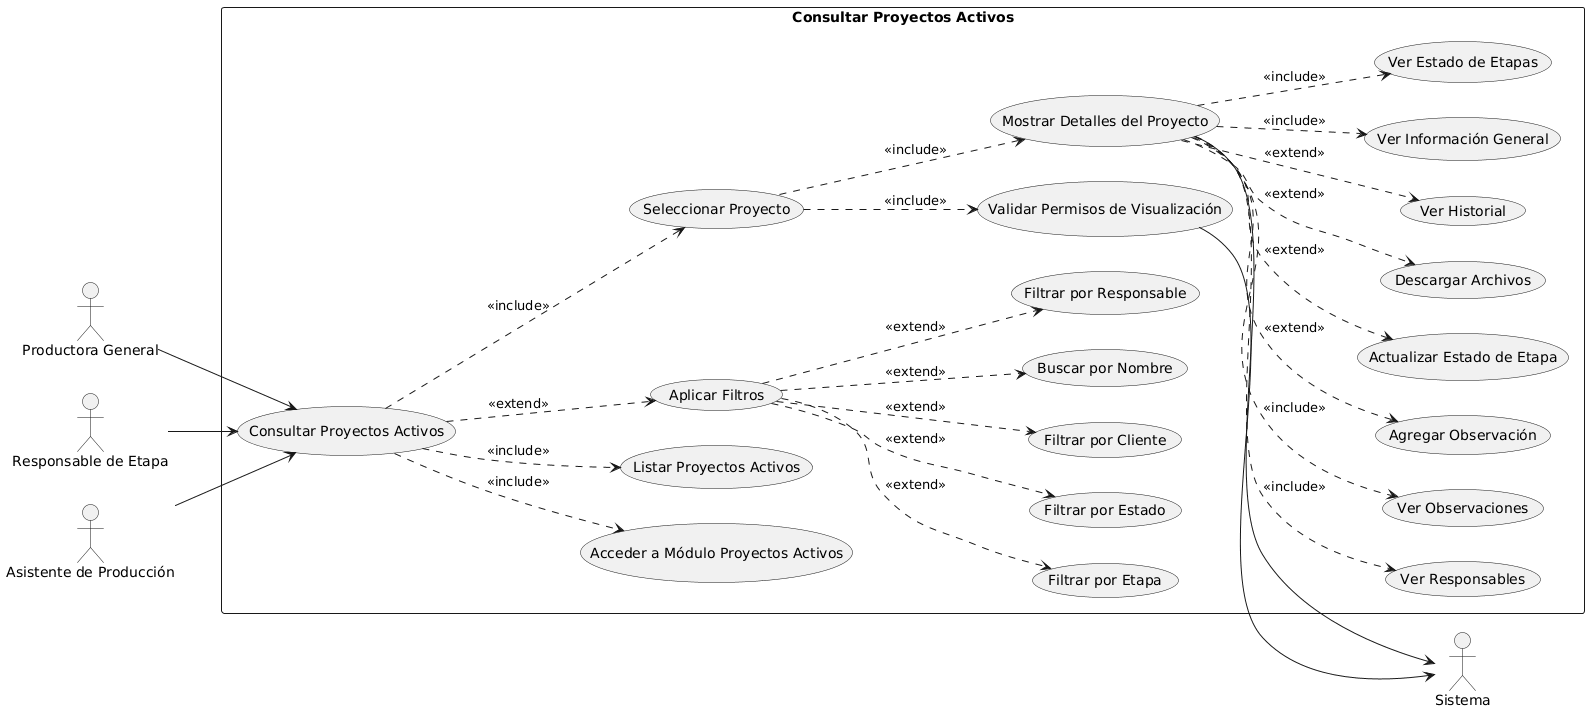

The diagram above was rendered by PlantUML. Its source (embedded in the PNG):
@startuml
left to right direction

actor "Productora General" as PG
actor "Responsable de Etapa" as RE
actor "Asistente de Producción" as AP
actor "Sistema" as SYS

rectangle "Consultar Proyectos Activos" {
  
    usecase "Consultar Proyectos Activos" as UC1
    usecase "Acceder a Módulo Proyectos Activos" as UC1a
    usecase "Listar Proyectos Activos" as UC1b
    
    usecase "Aplicar Filtros" as UC2
    usecase "Filtrar por Responsable" as UC2a
    usecase "Filtrar por Etapa" as UC2b
    usecase "Filtrar por Estado" as UC2c
    usecase "Filtrar por Cliente" as UC2d
    usecase "Buscar por Nombre" as UC2e
    
    usecase "Seleccionar Proyecto" as UC3
    
    usecase "Validar Permisos de Visualización" as UC4
    
    usecase "Mostrar Detalles del Proyecto" as UC5
    usecase "Ver Información General" as UC5a
    usecase "Ver Estado de Etapas" as UC5b
    usecase "Ver Responsables" as UC5c
    usecase "Ver Observaciones" as UC5e
    
    usecase "Agregar Observación" as UC6
    usecase "Actualizar Estado de Etapa" as UC7
    usecase "Descargar Archivos" as UC8
    usecase "Ver Historial" as UC9
}

PG --> UC1
RE --> UC1
AP --> UC1

UC1 ..> UC1a : <<include>>
UC1 ..> UC1b : <<include>>

UC1 ..> UC2 : <<extend>>
UC2 ..> UC2a : <<extend>>
UC2 ..> UC2b : <<extend>>
UC2 ..> UC2c : <<extend>>
UC2 ..> UC2d : <<extend>>
UC2 ..> UC2e : <<extend>>

UC1 ..> UC3 : <<include>>

UC3 ..> UC4 : <<include>>
UC4 --> SYS

UC3 ..> UC5 : <<include>>
UC5 ..> UC5a : <<include>>
UC5 ..> UC5b : <<include>>
UC5 ..> UC5c : <<include>>
UC5 ..> UC5e : <<include>>
UC5 --> SYS

UC5 ..> UC6 : <<extend>>
UC5 ..> UC7 : <<extend>>
UC5 ..> UC8 : <<extend>>
UC5 ..> UC9 : <<extend>>
@enduml